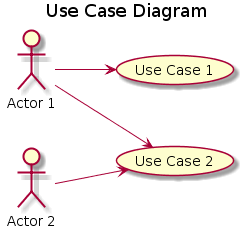

The diagram above was rendered by PlantUML. Its source (embedded in the PNG):
@startuml
left to right direction
title Use Case Diagram

actor "Actor 1" as A1
actor "Actor 2" as A2

usecase (Use Case 1) as UC1
usecase (Use Case 2) as UC2

A1 --> UC1
A1 --> UC2
A2 --> UC2
@enduml